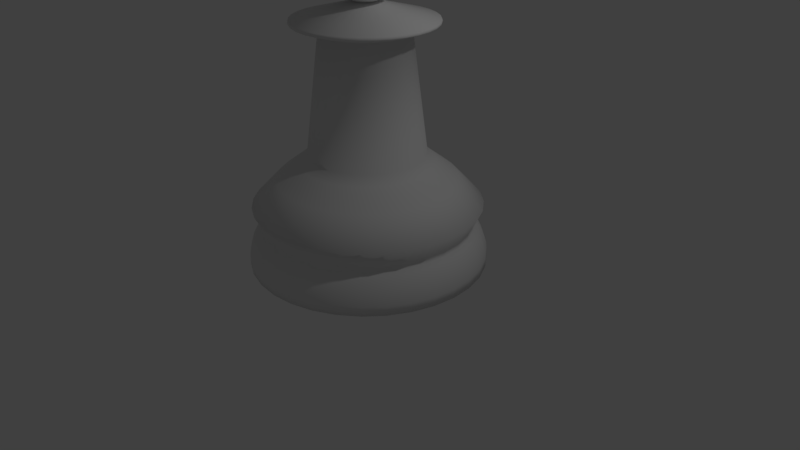 # Source: Chess_Piece_Low_Polygon_Pawn.blend  (saved by Blender 2.79.0; exported with 4.5.12 LTS)
import bpy
from mathutils import Matrix  # noqa: F401  (used for matrix-valued properties, if any)

bpy.ops.wm.read_factory_settings(use_empty=True)
scene = bpy.context.scene
scene.name = 'Scene'

# ---- collections
col_collection_1 = bpy.data.collections.new('Collection 1'); scene.collection.children.link(col_collection_1)

# ---- world
world_world = bpy.data.worlds.new('World'); scene.world = world_world
world_world.color = (0.05088, 0.05088, 0.05088)
world_world.use_sun_shadow = False
world_world.sun_shadow_jitter_overblur = 0.0
world_world.cycles.sampling_method = 'MANUAL'

# ---- cameras
cam_camera = bpy.data.cameras.new('Camera')
cam_camera.clip_end = 100.0
cam_camera.lens = 35.0
cam_camera.sensor_width = 32.0
cam_camera.sensor_height = 18.0
cam_camera.ortho_scale = 7.314
cam_camera.dof.focus_distance = 0.0
cam_camera.dof.aperture_fstop = 128.0

# ---- lights
light_lamp = bpy.data.lights.new('Lamp', 'POINT')
light_lamp.transmission_factor = 0.0
light_lamp.cutoff_distance = 30.0
light_lamp.energy = 100.0
light_lamp.shadow_buffer_clip_start = 1.001
light_lamp.shadow_soft_size = 0.1
light_lamp.shadow_maximum_resolution = 0.006
light_lamp.use_absolute_resolution = True

# ---- meshes
me_cylinder = bpy.data.meshes.new('Cylinder')
me_cylinder.from_pydata([(0.0, 1.5, -1.0), (7.254e-08, 0.7324, 0.4116), (0.2926, 1.471, -1.0), (0.1429, 0.7183, 0.4116), (0.574, 1.386, -1.0), (0.2803, 0.6767, 0.4116), (0.8334, 1.247, -1.0), (0.4069, 0.609, 0.4116), (1.061, 1.061, -1.0), (0.5179, 0.5179, 0.4116), (1.247, 0.8334, -1.0), (0.609, 0.4069, 0.4116), (1.386, 0.574, -1.0), (0.6767, 0.2803, 0.4116), (1.471, 0.2926, -1.0), (0.7183, 0.1429, 0.4116), (1.5, 1.132e-07, -1.0), (0.7324, 2.954e-07, 0.4116), (1.471, -0.2926, -1.0), (0.7183, -0.1429, 0.4116), (1.386, -0.574, -1.0), (0.6767, -0.2803, 0.4116), (1.247, -0.8334, -1.0), (0.609, -0.4069, 0.4116), (1.061, -1.061, -1.0), (0.5179, -0.5179, 0.4116), (0.8334, -1.247, -1.0), (0.4069, -0.609, 0.4116), (0.574, -1.386, -1.0), (0.2803, -0.6767, 0.4116), (0.2926, -1.471, -1.0), (0.1429, -0.7183, 0.4116), (-4.888e-07, -1.5, -1.0), (-1.564e-07, -0.7324, 0.4116), (-0.2926, -1.471, -1.0), (-0.1429, -0.7183, 0.4116), (-0.574, -1.386, -1.0), (-0.2803, -0.6767, 0.4116), (-0.8334, -1.247, -1.0), (-0.4069, -0.609, 0.4116), (-1.061, -1.061, -1.0), (-0.5179, -0.5179, 0.4116), (-1.247, -0.8334, -1.0), (-0.609, -0.4069, 0.4116), (-1.386, -0.574, -1.0), (-0.6767, -0.2803, 0.4116), (-1.471, -0.2926, -1.0), (-0.7183, -0.1429, 0.4116), (-1.5, 1.448e-06, -1.0), (-0.7324, 9.503e-07, 0.4116), (-1.471, 0.2926, -1.0), (-0.7183, 0.1429, 0.4116), (-1.386, 0.574, -1.0), (-0.6767, 0.2803, 0.4116), (-1.247, 0.8334, -1.0), (-0.609, 0.4069, 0.4116), (-1.061, 1.061, -1.0), (-0.5179, 0.5179, 0.4116), (-0.8334, 1.247, -1.0), (-0.4069, 0.609, 0.4116), (-0.574, 1.386, -1.0), (-0.2803, 0.6767, 0.4116), (-0.2926, 1.471, -1.0), (-0.1429, 0.7183, 0.4116), (4.517e-08, 1.12, 0.09924), (0.2185, 1.098, 0.09924), (0.4285, 1.035, 0.09924), (0.6221, 0.9311, 0.09924), (0.7918, 0.7918, 0.09924), (0.9311, 0.6221, 0.09924), (1.035, 0.4285, 0.09924), (1.098, 0.2185, 0.09924), (1.12, 2.122e-07, 0.09924), (1.098, -0.2185, 0.09924), (1.035, -0.4285, 0.09924), (0.9311, -0.6221, 0.09924), (0.7918, -0.7918, 0.09924), (0.6221, -0.9311, 0.09924), (0.4285, -1.035, 0.09924), (0.2185, -1.098, 0.09924), (-3.197e-07, -1.12, 0.09924), (-0.2185, -1.098, 0.09924), (-0.4285, -1.035, 0.09924), (-0.6221, -0.9311, 0.09924), (-0.7918, -0.7918, 0.09924), (-0.9311, -0.6221, 0.09924), (-1.035, -0.4285, 0.09924), (-1.098, -0.2185, 0.09924), (-1.12, 1.209e-06, 0.09924), (-1.098, 0.2185, 0.09924), (-1.035, 0.4285, 0.09924), (-0.9311, 0.6221, 0.09924), (-0.7918, 0.7918, 0.09924), (-0.6221, 0.9311, 0.09924), (-0.4285, 1.035, 0.09924), (-0.2185, 1.098, 0.09924), (7.672e-08, 0.8482, 0.3092), (0.1655, 0.8319, 0.3092), (0.3246, 0.7836, 0.3092), (0.4712, 0.7052, 0.3092), (0.5997, 0.5997, 0.3092), (0.7052, 0.4712, 0.3092), (0.7836, 0.3246, 0.3092), (0.8319, 0.1655, 0.3092), (0.8482, 2.813e-07, 0.3092), (0.8319, -0.1655, 0.3092), (0.7836, -0.3246, 0.3092), (0.7052, -0.4712, 0.3092), (0.5997, -0.5997, 0.3092), (0.4712, -0.7052, 0.3092), (0.3246, -0.7836, 0.3092), (0.1655, -0.8319, 0.3092), (-1.997e-07, -0.8482, 0.3092), (-0.1655, -0.8319, 0.3092), (-0.3246, -0.7836, 0.3092), (-0.4712, -0.7052, 0.3092), (-0.5997, -0.5997, 0.3092), (-0.7052, -0.4712, 0.3092), (-0.7836, -0.3246, 0.3092), (-0.8319, -0.1655, 0.3092), (-0.8482, 1.036e-06, 0.3092), (-0.8319, 0.1655, 0.3092), (-0.7836, 0.3246, 0.3092), (-0.7052, 0.4712, 0.3092), (-0.5997, 0.5997, 0.3092), (-0.4712, 0.7052, 0.3092), (-0.3246, 0.7836, 0.3092), (-0.1655, 0.8319, 0.3092), (1.505e-08, 1.372, -0.557), (0.0, 1.5, -0.8826), (9.313e-09, 1.421, -0.6241), (4.424e-09, 1.463, -0.7096), (1.164e-09, 1.49, -0.8003), (0.2926, 1.471, -0.8826), (0.2678, 1.346, -0.557), (0.2907, 1.462, -0.8003), (0.2853, 1.435, -0.7096), (0.2773, 1.394, -0.6241), (0.574, 1.386, -0.8826), (0.5252, 1.268, -0.557), (0.5703, 1.377, -0.8003), (0.5597, 1.351, -0.7096), (0.5439, 1.313, -0.6241), (0.8334, 1.247, -0.8826), (0.7625, 1.141, -0.557), (0.828, 1.239, -0.8003), (0.8126, 1.216, -0.7096), (0.7896, 1.182, -0.6241), (1.061, 1.061, -0.8826), (0.9705, 0.9705, -0.557), (1.054, 1.054, -0.8003), (1.034, 1.034, -0.7096), (1.005, 1.005, -0.6241), (1.247, 0.8334, -0.8826), (1.141, 0.7625, -0.557), (1.239, 0.828, -0.8003), (1.216, 0.8126, -0.7096), (1.182, 0.7896, -0.6241), (1.386, 0.574, -0.8826), (1.268, 0.5252, -0.557), (1.377, 0.5703, -0.8003), (1.351, 0.5597, -0.7096), (1.313, 0.5439, -0.6241), (1.471, 0.2926, -0.8826), (1.346, 0.2678, -0.557), (1.462, 0.2907, -0.8003), (1.435, 0.2853, -0.7096), (1.394, 0.2773, -0.6241), (1.5, 1.132e-07, -0.8826), (1.372, 1.461e-07, -0.557), (1.49, 1.158e-07, -0.8003), (1.463, 1.229e-07, -0.7096), (1.421, 1.336e-07, -0.6241), (1.471, -0.2926, -0.8826), (1.346, -0.2678, -0.557), (1.462, -0.2907, -0.8003), (1.435, -0.2853, -0.7096), (1.394, -0.2773, -0.6241), (1.386, -0.574, -0.8826), (1.268, -0.5252, -0.557), (1.377, -0.5703, -0.8003), (1.351, -0.5597, -0.7096), (1.313, -0.5439, -0.6241), (1.247, -0.8334, -0.8826), (1.141, -0.7625, -0.557), (1.239, -0.828, -0.8003), (1.216, -0.8126, -0.7096), (1.182, -0.7896, -0.6241), (1.061, -1.061, -0.8826), (0.9705, -0.9705, -0.557), (1.054, -1.054, -0.8003), (1.034, -1.034, -0.7096), (1.005, -1.005, -0.6241), (0.8334, -1.247, -0.8826), (0.7625, -1.141, -0.557), (0.828, -1.239, -0.8003), (0.8126, -1.216, -0.7096), (0.7896, -1.182, -0.6241), (0.574, -1.386, -0.8826), (0.5252, -1.268, -0.557), (0.5703, -1.377, -0.8003), (0.5597, -1.351, -0.7096), (0.5439, -1.313, -0.6241), (0.2926, -1.471, -0.8826), (0.2678, -1.346, -0.557), (0.2907, -1.462, -0.8003), (0.2853, -1.435, -0.7096), (0.2773, -1.394, -0.6241), (-4.888e-07, -1.5, -0.8826), (-4.322e-07, -1.372, -0.557), (-4.845e-07, -1.49, -0.8003), (-4.722e-07, -1.463, -0.7096), (-4.538e-07, -1.421, -0.6241), (-0.2926, -1.471, -0.8826), (-0.2678, -1.346, -0.557), (-0.2907, -1.462, -0.8003), (-0.2853, -1.435, -0.7096), (-0.2773, -1.394, -0.6241), (-0.574, -1.386, -0.8826), (-0.5252, -1.268, -0.557), (-0.5703, -1.377, -0.8003), (-0.5597, -1.351, -0.7096), (-0.5439, -1.313, -0.6241), (-0.8334, -1.247, -0.8826), (-0.7625, -1.141, -0.557), (-0.828, -1.239, -0.8003), (-0.8126, -1.216, -0.7096), (-0.7896, -1.182, -0.6241), (-1.061, -1.061, -0.8826), (-0.9705, -0.9705, -0.557), (-1.054, -1.054, -0.8003), (-1.034, -1.034, -0.7096), (-1.005, -1.005, -0.6241), (-1.247, -0.8334, -0.8826), (-1.141, -0.7625, -0.557), (-1.239, -0.828, -0.8003), (-1.216, -0.8126, -0.7096), (-1.182, -0.7896, -0.6241), (-1.386, -0.574, -0.8826), (-1.268, -0.5252, -0.557), (-1.377, -0.5703, -0.8003), (-1.351, -0.5597, -0.7096), (-1.313, -0.5439, -0.6241), (-1.471, -0.2926, -0.8826), (-1.346, -0.2678, -0.557), (-1.462, -0.2907, -0.8003), (-1.435, -0.2853, -0.7096), (-1.394, -0.2773, -0.6241), (-1.5, 1.448e-06, -0.8826), (-1.372, 1.368e-06, -0.557), (-1.49, 1.442e-06, -0.8003), (-1.463, 1.425e-06, -0.7096), (-1.421, 1.399e-06, -0.6241), (-1.471, 0.2926, -0.8826), (-1.346, 0.2678, -0.557), (-1.462, 0.2907, -0.8003), (-1.435, 0.2853, -0.7096), (-1.394, 0.2773, -0.6241), (-1.386, 0.574, -0.8826), (-1.268, 0.5252, -0.557), (-1.377, 0.5703, -0.8003), (-1.351, 0.5597, -0.7096), (-1.313, 0.5439, -0.6241), (-1.247, 0.8334, -0.8826), (-1.141, 0.7625, -0.557), (-1.239, 0.828, -0.8003), (-1.216, 0.8126, -0.7096), (-1.182, 0.7896, -0.6241), (-1.061, 1.061, -0.8826), (-0.9705, 0.9705, -0.557), (-1.054, 1.054, -0.8003), (-1.034, 1.034, -0.7096), (-1.005, 1.005, -0.6241), (-0.8334, 1.247, -0.8826), (-0.7625, 1.141, -0.557), (-0.828, 1.239, -0.8003), (-0.8126, 1.216, -0.7096), (-0.7896, 1.182, -0.6241), (-0.574, 1.386, -0.8826), (-0.5252, 1.268, -0.557), (-0.5703, 1.377, -0.8003), (-0.5597, 1.351, -0.7096), (-0.5439, 1.313, -0.6241), (-0.2926, 1.471, -0.8826), (-0.2677, 1.346, -0.557), (-0.2907, 1.462, -0.8003), (-0.2853, 1.435, -0.7096), (-0.2773, 1.394, -0.6241), (7.451e-09, 1.438, -0.237), (0.2806, 1.41, -0.237), (0.5503, 1.329, -0.237), (0.799, 1.196, -0.237), (1.017, 1.017, -0.237), (1.196, 0.799, -0.237), (1.329, 0.5503, -0.237), (1.41, 0.2806, -0.237), (1.438, 1.295e-07, -0.237), (1.41, -0.2806, -0.237), (1.329, -0.5503, -0.237), (1.196, -0.799, -0.237), (1.017, -1.017, -0.237), (0.799, -1.196, -0.237), (0.5503, -1.329, -0.237), (0.2806, -1.41, -0.237), (-4.615e-07, -1.438, -0.237), (-0.2806, -1.41, -0.237), (-0.5503, -1.329, -0.237), (-0.799, -1.196, -0.237), (-1.017, -1.017, -0.237), (-1.196, -0.799, -0.237), (-1.329, -0.5503, -0.237), (-1.41, -0.2806, -0.237), (-1.438, 1.409e-06, -0.237), (-1.41, 0.2806, -0.237), (-1.329, 0.5503, -0.237), (-1.196, 0.799, -0.237), (-1.017, 1.017, -0.237), (-0.799, 1.196, -0.237), (-0.5503, 1.329, -0.237), (-0.2806, 1.41, -0.237), (1.997e-08, 1.331, -0.4552), (1.961e-08, 1.334, -0.5152), (2.093e-08, 1.323, -0.4747), (2.078e-08, 1.324, -0.4966), (0.2602, 1.308, -0.5152), (0.2596, 1.305, -0.4552), (0.2582, 1.298, -0.4966), (0.258, 1.297, -0.4747), (0.5104, 1.232, -0.5152), (0.5093, 1.229, -0.4552), (0.5065, 1.223, -0.4966), (0.5061, 1.222, -0.4747), (0.741, 1.109, -0.5152), (0.7393, 1.106, -0.4552), (0.7354, 1.101, -0.4966), (0.7348, 1.1, -0.4747), (0.9431, 0.9431, -0.5152), (0.941, 0.941, -0.4552), (0.936, 0.936, -0.4966), (0.9352, 0.9352, -0.4747), (1.109, 0.741, -0.5152), (1.106, 0.7393, -0.4552), (1.101, 0.7354, -0.4966), (1.1, 0.7348, -0.4747), (1.232, 0.5104, -0.5152), (1.229, 0.5093, -0.4552), (1.223, 0.5065, -0.4966), (1.222, 0.5061, -0.4747), (1.308, 0.2602, -0.5152), (1.305, 0.2596, -0.4552), (1.298, 0.2582, -0.4966), (1.297, 0.258, -0.4747), (1.334, 1.56e-07, -0.5152), (1.331, 1.568e-07, -0.4552), (1.324, 1.586e-07, -0.4966), (1.323, 1.589e-07, -0.4747), (1.308, -0.2602, -0.5152), (1.305, -0.2596, -0.4552), (1.298, -0.2582, -0.4966), (1.297, -0.258, -0.4747), (1.232, -0.5104, -0.5152), (1.229, -0.5093, -0.4552), (1.223, -0.5065, -0.4966), (1.222, -0.5061, -0.4747), (1.109, -0.741, -0.5152), (1.106, -0.7393, -0.4552), (1.101, -0.7354, -0.4966), (1.1, -0.7348, -0.4747), (0.9431, -0.9431, -0.5152), (0.941, -0.941, -0.4552), (0.936, -0.936, -0.4966), (0.9352, -0.9352, -0.4747), (0.741, -1.109, -0.5152), (0.7393, -1.106, -0.4552), (0.7354, -1.101, -0.4966), (0.7348, -1.1, -0.4747), (0.5104, -1.232, -0.5152), (0.5093, -1.229, -0.4552), (0.5065, -1.223, -0.4966), (0.5061, -1.222, -0.4747), (0.2602, -1.308, -0.5152), (0.2596, -1.305, -0.4552), (0.2582, -1.298, -0.4966), (0.258, -1.297, -0.4747), (-4.15e-07, -1.334, -0.5152), (-4.136e-07, -1.331, -0.4552), (-4.105e-07, -1.324, -0.4966), (-4.1e-07, -1.323, -0.4747), (-0.2602, -1.308, -0.5152), (-0.2596, -1.305, -0.4552), (-0.2582, -1.298, -0.4966), (-0.258, -1.297, -0.4747), (-0.5104, -1.232, -0.5152), (-0.5093, -1.229, -0.4552), (-0.5065, -1.223, -0.4966), (-0.5061, -1.222, -0.4747), (-0.741, -1.109, -0.5152), (-0.7393, -1.106, -0.4552), (-0.7354, -1.101, -0.4966), (-0.7348, -1.1, -0.4747), (-0.9431, -0.9431, -0.5152), (-0.941, -0.941, -0.4552), (-0.936, -0.936, -0.4966), (-0.9352, -0.9352, -0.4747), (-1.109, -0.741, -0.5152), (-1.106, -0.7393, -0.4552), (-1.101, -0.7354, -0.4966), (-1.1, -0.7348, -0.4747), (-1.232, -0.5104, -0.5152), (-1.229, -0.5092, -0.4552), (-1.223, -0.5065, -0.4966), (-1.222, -0.5061, -0.4747), (-1.308, -0.2602, -0.5152), (-1.305, -0.2596, -0.4552), (-1.298, -0.2582, -0.4966), (-1.297, -0.258, -0.4747), (-1.334, 1.343e-06, -0.5152), (-1.331, 1.341e-06, -0.4552), (-1.324, 1.337e-06, -0.4966), (-1.323, 1.336e-06, -0.4747), (-1.308, 0.2602, -0.5152), (-1.305, 0.2596, -0.4552), (-1.298, 0.2582, -0.4966), (-1.297, 0.258, -0.4747), (-1.232, 0.5104, -0.5152), (-1.229, 0.5093, -0.4552), (-1.223, 0.5065, -0.4966), (-1.222, 0.5061, -0.4747), (-1.109, 0.741, -0.5152), (-1.106, 0.7393, -0.4552), (-1.101, 0.7354, -0.4966), (-1.1, 0.7348, -0.4747), (-0.9431, 0.9431, -0.5152), (-0.941, 0.941, -0.4552), (-0.9359, 0.936, -0.4966), (-0.9352, 0.9352, -0.4747), (-0.741, 1.109, -0.5152), (-0.7393, 1.106, -0.4552), (-0.7354, 1.101, -0.4966), (-0.7348, 1.1, -0.4747), (-0.5104, 1.232, -0.5152), (-0.5092, 1.229, -0.4552), (-0.5065, 1.223, -0.4966), (-0.5061, 1.222, -0.4747), (-0.2602, 1.308, -0.5152), (-0.2596, 1.305, -0.4552), (-0.2582, 1.298, -0.4966), (-0.258, 1.297, -0.4747), (0.02877, 0.1446, 2.233), (1.496e-07, 0.1475, 2.233), (0.05643, 0.1362, 2.233), (0.08192, 0.1226, 2.233), (0.1043, 0.1043, 2.233), (0.1226, 0.08192, 2.233), (0.1362, 0.05643, 2.233), (0.1446, 0.02877, 2.233), (0.1475, 4.567e-07, 2.233), (0.1446, -0.02877, 2.233), (0.1362, -0.05643, 2.233), (0.1226, -0.08192, 2.233), (0.1043, -0.1043, 2.233), (0.08192, -0.1226, 2.233), (0.05643, -0.1362, 2.233), (0.02877, -0.1446, 2.233), (1.035e-07, -0.1475, 2.233), (-0.02877, -0.1446, 2.233), (-0.05643, -0.1362, 2.233), (-0.08192, -0.1226, 2.233), (-0.1043, -0.1043, 2.233), (-0.1226, -0.08192, 2.233), (-0.1362, -0.05643, 2.233), (-0.1446, -0.02877, 2.233), (-0.1475, 5.886e-07, 2.233), (-0.1446, 0.02877, 2.233), (-0.1362, 0.05643, 2.233), (-0.1226, 0.08192, 2.233), (-0.1043, 0.1043, 2.233), (-0.08192, 0.1226, 2.233), (-0.05643, 0.1362, 2.233), (-0.02877, 0.1446, 2.233), (-0.305, 0.4564, 1.881), (-0.4858, 0.727, 2.03), (-0.3346, 0.8079, 2.03), (-0.2101, 0.5071, 1.881), (-8.044e-08, -0.5489, 1.881), (-2.343e-07, -0.8744, 2.03), (-0.1706, -0.8576, 2.03), (-0.1071, -0.5384, 1.881), (0.305, 0.4564, 1.881), (0.4858, 0.727, 2.03), (0.6183, 0.6183, 2.03), (0.3881, 0.3881, 1.881), (-0.1706, 0.8576, 2.03), (-0.1071, 0.5384, 1.881), (-0.3346, -0.8079, 2.03), (-0.2101, -0.5071, 1.881), (0.727, 0.4858, 2.03), (0.4564, 0.305, 1.881), (3.909e-08, 0.8744, 2.03), (9.118e-08, 0.5489, 1.881), (-0.4858, -0.727, 2.03), (-0.305, -0.4564, 1.881), (0.8079, 0.3346, 2.03), (0.5071, 0.2101, 1.881), (-0.6183, -0.6183, 2.03), (-0.3881, -0.3881, 1.881), (0.8576, 0.1706, 2.03), (0.5384, 0.1071, 1.881), (-0.727, -0.4858, 2.03), (-0.4564, -0.305, 1.881), (0.8744, 2.62e-07, 2.03), (0.5489, 3.385e-07, 1.881), (-0.8079, -0.3346, 2.03), (-0.5071, -0.2101, 1.881), (0.8576, -0.1706, 2.03), (0.5384, -0.1071, 1.881), (-0.8576, -0.1706, 2.03), (-0.5384, -0.1071, 1.881), (0.8079, -0.3346, 2.03), (0.5071, -0.2101, 1.881), (-0.8744, 1.044e-06, 2.03), (-0.5489, 8.294e-07, 1.881), (0.727, -0.4858, 2.03), (0.4564, -0.305, 1.881), (-0.8576, 0.1706, 2.03), (-0.5384, 0.1071, 1.881), (0.6183, -0.6183, 2.03), (0.3881, -0.3881, 1.881), (-0.8079, 0.3346, 2.03), (-0.5071, 0.2101, 1.881), (0.4858, -0.727, 2.03), (0.305, -0.4564, 1.881), (-0.727, 0.4858, 2.03), (-0.4564, 0.305, 1.881), (0.3346, -0.8079, 2.03), (0.2101, -0.5071, 1.881), (0.1706, 0.8576, 2.03), (0.1071, 0.5384, 1.881), (-0.6183, 0.6183, 2.03), (-0.3881, 0.3881, 1.881), (0.1706, -0.8576, 2.03), (0.1071, -0.5384, 1.881), (0.3346, 0.8079, 2.03), (0.2101, 0.5071, 1.881), (-0.4887, 0.7314, 2.013), (-0.4797, 0.7179, 1.982), (-0.489, 0.7318, 2.0), (-0.4857, 0.7269, 1.989), (-0.3304, 0.7977, 1.982), (-0.3366, 0.8127, 2.013), (-0.3345, 0.8077, 1.989), (-0.3368, 0.8132, 2.0), (-2.355e-07, -0.8796, 2.013), (-2.263e-07, -0.8634, 1.982), (-2.35e-07, -0.8802, 2.0), (-2.316e-07, -0.8742, 1.989), (-0.1684, -0.8468, 1.982), (-0.1716, -0.8627, 2.013), (-0.1706, -0.8574, 1.989), (-0.1717, -0.8633, 2.0), (0.4887, 0.7314, 2.013), (0.4797, 0.7179, 1.982), (0.489, 0.7318, 2.0), (0.4857, 0.7269, 1.989), (0.6105, 0.6105, 1.982), (0.622, 0.622, 2.013), (0.6182, 0.6182, 1.989), (0.6224, 0.6224, 2.0), (-0.1684, 0.8468, 1.982), (-0.1716, 0.8627, 2.013), (-0.1706, 0.8574, 1.989), (-0.1717, 0.8633, 2.0), (-0.3304, -0.7977, 1.982), (-0.3366, -0.8127, 2.013), (-0.3346, -0.8077, 1.989), (-0.3368, -0.8132, 2.0), (0.7179, 0.4797, 1.982), (0.7314, 0.4887, 2.013), (0.7269, 0.4857, 1.989), (0.7318, 0.489, 2.0), (4.365e-08, 0.8634, 1.982), (3.95e-08, 0.8796, 2.013), (4.179e-08, 0.8742, 1.989), (4.028e-08, 0.8802, 2.0), (-0.4797, -0.7179, 1.982), (-0.4887, -0.7314, 2.013), (-0.4857, -0.7269, 1.989), (-0.489, -0.7318, 2.0), (0.7977, 0.3304, 1.982), (0.8127, 0.3366, 2.013), (0.8077, 0.3346, 1.989), (0.8132, 0.3368, 2.0), (-0.6105, -0.6105, 1.982), (-0.622, -0.622, 2.013), (-0.6182, -0.6182, 1.989), (-0.6224, -0.6224, 2.0), (0.8468, 0.1684, 1.982), (0.8627, 0.1716, 2.013), (0.8574, 0.1706, 1.989), (0.8633, 0.1717, 2.0), (-0.7179, -0.4797, 1.982), (-0.7314, -0.4887, 2.013), (-0.7269, -0.4857, 1.989), (-0.7318, -0.489, 2.0), (0.8634, 2.646e-07, 1.982), (0.8796, 2.608e-07, 2.013), (0.8742, 2.621e-07, 1.989), (0.8802, 2.607e-07, 2.0), (-0.7977, -0.3304, 1.982), (-0.8127, -0.3366, 2.013), (-0.8077, -0.3346, 1.989), (-0.8132, -0.3368, 2.0), (0.8468, -0.1684, 1.982), (0.8627, -0.1716, 2.013), (0.8574, -0.1706, 1.989), (0.8633, -0.1717, 2.0), (-0.8468, -0.1684, 1.982), (-0.8627, -0.1716, 2.013), (-0.8574, -0.1706, 1.989), (-0.8633, -0.1717, 2.0), (0.7977, -0.3304, 1.982), (0.8127, -0.3366, 2.013), (0.8077, -0.3346, 1.989), (0.8132, -0.3368, 2.0), (-0.8634, 1.037e-06, 1.982), (-0.8796, 1.047e-06, 2.013), (-0.8742, 1.044e-06, 1.989), (-0.8802, 1.048e-06, 2.0), (0.7179, -0.4797, 1.982), (0.7314, -0.4887, 2.013), (0.7269, -0.4857, 1.989), (0.7318, -0.489, 2.0), (-0.8468, 0.1684, 1.982), (-0.8627, 0.1716, 2.013), (-0.8574, 0.1706, 1.989), (-0.8633, 0.1717, 2.0), (0.6105, -0.6105, 1.982), (0.622, -0.622, 2.013), (0.6182, -0.6182, 1.989), (0.6224, -0.6224, 2.0), (-0.7977, 0.3304, 1.982), (-0.8127, 0.3366, 2.013), (-0.8077, 0.3346, 1.989), (-0.8132, 0.3368, 2.0), (0.4797, -0.7179, 1.982), (0.4887, -0.7314, 2.013), (0.4857, -0.7269, 1.989), (0.489, -0.7318, 2.0), (-0.7179, 0.4797, 1.982), (-0.7314, 0.4887, 2.013), (-0.7269, 0.4857, 1.989), (-0.7318, 0.489, 2.0), (0.3304, -0.7977, 1.982), (0.3366, -0.8127, 2.013), (0.3346, -0.8077, 1.989), (0.3368, -0.8132, 2.0), (0.1684, 0.8468, 1.982), (0.1716, 0.8627, 2.013), (0.1706, 0.8574, 1.989), (0.1717, 0.8633, 2.0), (-0.6105, 0.6105, 1.982), (-0.622, 0.622, 2.013), (-0.6182, 0.6182, 1.989), (-0.6224, 0.6224, 2.0), (0.1684, -0.8468, 1.982), (0.1716, -0.8627, 2.013), (0.1706, -0.8574, 1.989), (0.1717, -0.8633, 2.0), (0.3304, 0.7977, 1.982), (0.3366, 0.8127, 2.013), (0.3346, 0.8077, 1.989), (0.3368, 0.8132, 2.0), (2.649e-08, -3.03e-07, 2.239), (0.02877, 0.1446, 3.736), (0.05643, 0.2837, 3.693), (0.08192, 0.4118, 3.623), (0.1043, 0.5242, 3.529), (0.1226, 0.6164, 3.414), (0.1362, 0.6849, 3.284), (0.1446, 0.7271, 3.142), (0.1475, 0.7413, 2.994), (0.1446, 0.7271, 2.847), (0.1362, 0.6849, 2.705), (0.1226, 0.6164, 2.575), (0.1043, 0.5242, 2.46), (0.08192, 0.4118, 2.366), (0.05643, 0.2837, 2.296), (0.02877, 0.1446, 2.233), (0.05643, 0.1362, 3.736), (0.1107, 0.2672, 3.693), (0.1607, 0.388, 3.623), (0.2045, 0.4938, 3.529), (0.2405, 0.5806, 3.414), (0.2672, 0.6451, 3.284), (0.2837, 0.6849, 3.142), (0.2892, 0.6983, 2.994), (0.2837, 0.6849, 2.847), (0.2672, 0.6451, 2.705), (0.2405, 0.5806, 2.575), (0.2045, 0.4938, 2.46), (0.1607, 0.388, 2.366), (0.1107, 0.2672, 2.296), (0.05643, 0.1362, 2.233), (0.08192, 0.1226, 3.736), (0.1607, 0.2405, 3.693), (0.2333, 0.3491, 3.623), (0.2969, 0.4444, 3.529), (0.3491, 0.5225, 3.414), (0.388, 0.5806, 3.284), (0.4118, 0.6164, 3.142), (0.4199, 0.6285, 2.994), (0.4118, 0.6164, 2.847), (0.388, 0.5806, 2.705), (0.3491, 0.5225, 2.575), (0.2969, 0.4444, 2.46), (0.2333, 0.3491, 2.366), (0.1607, 0.2405, 2.296), (0.08192, 0.1226, 2.233), (0.1043, 0.1043, 3.736), (0.2045, 0.2045, 3.693), (0.2969, 0.2969, 3.623), (0.3779, 0.3779, 3.529), (0.4444, 0.4444, 3.414), (0.4938, 0.4938, 3.284), (0.5242, 0.5242, 3.142), (0.5345, 0.5345, 2.994), (0.5242, 0.5242, 2.847), (0.4938, 0.4938, 2.705), (0.4444, 0.4444, 2.575), (0.3779, 0.3779, 2.46), (0.2969, 0.2969, 2.366), (0.2045, 0.2045, 2.296), (0.1043, 0.1043, 2.233), (0.1226, 0.08192, 3.736), (0.2405, 0.1607, 3.693), (0.3491, 0.2333, 3.623), (0.4444, 0.2969, 3.529), (0.5225, 0.3491, 3.414), (0.5806, 0.388, 3.284), (0.6164, 0.4118, 3.142), (0.6285, 0.4199, 2.994), (0.6164, 0.4118, 2.847), (0.5806, 0.388, 2.705), (0.5225, 0.3491, 2.575), (0.4444, 0.2969, 2.46), (0.3491, 0.2333, 2.366), (0.2405, 0.1607, 2.296), (0.1226, 0.08192, 2.233), (0.1362, 0.05643, 3.736), (0.2672, 0.1107, 3.693), (0.388, 0.1607, 3.623), (0.4938, 0.2045, 3.529), (0.5806, 0.2405, 3.414), (0.6451, 0.2672, 3.284), (0.6849, 0.2837, 3.142), (0.6983, 0.2892, 2.994), (0.6849, 0.2837, 2.847), (0.6451, 0.2672, 2.705), (0.5806, 0.2405, 2.575), (0.4938, 0.2045, 2.46), (0.388, 0.1607, 2.366), (0.2672, 0.1107, 2.296), (0.1362, 0.05643, 2.233), (0.1446, 0.02877, 3.736), (0.2837, 0.05643, 3.693), (0.4118, 0.08192, 3.623), (0.5242, 0.1043, 3.529), (0.6164, 0.1226, 3.414), (0.6849, 0.1362, 3.284), (0.7271, 0.1446, 3.142), (0.7413, 0.1475, 2.994), (0.7271, 0.1446, 2.847), (0.6849, 0.1362, 2.705), (0.6164, 0.1226, 2.575), (0.5242, 0.1043, 2.46), (0.4118, 0.08192, 2.366), (0.2837, 0.05643, 2.296), (0.1446, 0.02877, 2.233), (0.1475, -3.036e-07, 3.736), (0.2892, -2.979e-07, 3.693), (0.4199, -2.923e-07, 3.623), (0.5345, -2.979e-07, 3.529), (0.6285, -3.092e-07, 3.414), (0.6983, -2.641e-07, 3.284), (0.7413, -3.542e-07, 3.142), (0.7558, -3.43e-07, 2.994), (0.7413, -3.542e-07, 2.847), (0.6983, -2.304e-07, 2.705), (0.6285, -3.092e-07, 2.575), (0.5345, -2.979e-07, 2.46), (0.4199, -3.148e-07, 2.366), (0.2892, -2.867e-07, 2.296), (0.1475, -2.895e-07, 2.233), (0.1446, -0.02877, 3.736), (0.2837, -0.05643, 3.693), (0.4118, -0.08192, 3.623), (0.5242, -0.1043, 3.529), (0.6164, -0.1226, 3.414), (0.6849, -0.1362, 3.284), (0.7271, -0.1446, 3.142), (0.7413, -0.1475, 2.994), (0.7271, -0.1446, 2.847), (0.6849, -0.1362, 2.705), (0.6164, -0.1226, 2.575), (0.5242, -0.1043, 2.46), (0.4118, -0.08192, 2.366), (0.2837, -0.05643, 2.296), (0.1446, -0.02877, 2.233), (0.1362, -0.05643, 3.736), (0.2672, -0.1107, 3.693), (0.388, -0.1607, 3.623), (0.4938, -0.2045, 3.529), (0.5806, -0.2405, 3.414), (0.6451, -0.2672, 3.284), (0.6849, -0.2837, 3.142), (0.6983, -0.2892, 2.994), (0.6849, -0.2837, 2.847), (0.6451, -0.2672, 2.705), (0.5806, -0.2405, 2.575), (0.4938, -0.2045, 2.46), (0.388, -0.1607, 2.366), (0.2672, -0.1107, 2.296), (0.1362, -0.05643, 2.233), (0.1226, -0.08192, 3.736), (0.2405, -0.1607, 3.693), (0.3491, -0.2333, 3.623), (0.4444, -0.2969, 3.529), (0.5225, -0.3491, 3.414), (0.5806, -0.388, 3.284), (0.6164, -0.4118, 3.142), (0.6285, -0.4199, 2.994), (0.6164, -0.4118, 2.847), (0.5806, -0.388, 2.705), (0.5225, -0.3491, 2.575), (0.4444, -0.2969, 2.46), (0.3491, -0.2333, 2.366), (0.2405, -0.1607, 2.296), (0.1226, -0.08192, 2.233), (0.1043, -0.1043, 3.736), (0.2045, -0.2045, 3.693), (0.2969, -0.2969, 3.623), (0.3779, -0.3779, 3.529), (0.4444, -0.4444, 3.414), (0.4938, -0.4938, 3.284), (0.5242, -0.5242, 3.142), (0.5345, -0.5345, 2.994), (0.5242, -0.5242, 2.847), (0.4938, -0.4938, 2.705), (0.4444, -0.4444, 2.575), (0.3779, -0.3779, 2.46), (0.2969, -0.2969, 2.366), (0.2045, -0.2045, 2.296), (0.1043, -0.1043, 2.233), (0.08192, -0.1226, 3.736), (0.1607, -0.2405, 3.693), (0.2333, -0.3491, 3.623), (0.2969, -0.4444, 3.529), (0.3491, -0.5225, 3.414), (0.388, -0.5806, 3.284), (0.4118, -0.6164, 3.142), (0.4199, -0.6285, 2.994), (0.4118, -0.6164, 2.847), (0.388, -0.5806, 2.705), (0.3491, -0.5225, 2.575), (0.2969, -0.4444, 2.46), (0.2333, -0.3491, 2.366), (0.1607, -0.2405, 2.296), (0.08192, -0.1226, 2.233), (0.05643, -0.1362, 3.736), (0.1107, -0.2672, 3.693), (0.1607, -0.388, 3.623), (0.2045, -0.4938, 3.529), (0.2405, -0.5806, 3.414), (0.2672, -0.6451, 3.284), (0.2837, -0.6849, 3.142), (0.2892, -0.6983, 2.994), (0.2837, -0.6849, 2.847), (0.2672, -0.6451, 2.705), (0.2405, -0.5806, 2.575), (0.2045, -0.4938, 2.46), (0.1607, -0.388, 2.366), (0.1107, -0.2672, 2.296), (0.05643, -0.1362, 2.233), (0.02877, -0.1446, 3.736), (0.05643, -0.2837, 3.693), (0.08192, -0.4119, 3.623), (0.1043, -0.5242, 3.529), (0.1226, -0.6164, 3.414), (0.1362, -0.6849, 3.284), (0.1446, -0.7271, 3.142), (0.1475, -0.7413, 2.994), (0.1446, -0.7271, 2.847), (0.1362, -0.6849, 2.705), (0.1226, -0.6164, 2.575), (0.1043, -0.5242, 2.46), (0.08192, -0.4118, 2.366), (0.05643, -0.2837, 2.296), (0.02877, -0.1446, 2.233), (2.104e-08, -0.1475, 3.736), (5.764e-08, -0.2892, 3.693), (4.638e-08, -0.4199, 3.623), (6.958e-09, -0.5345, 3.529), (-3.809e-08, -0.6285, 3.414), (7.453e-08, -0.6983, 3.284), (-3.809e-08, -0.7413, 3.142), (-4.936e-08, -0.7558, 2.994), (-3.809e-08, -0.7413, 2.847), (7.453e-08, -0.6983, 2.705), (-3.809e-08, -0.6285, 2.575), (6.958e-09, -0.5345, 2.46), (1.822e-08, -0.4199, 2.366), (2.948e-08, -0.2892, 2.296), (2.948e-08, -0.1475, 2.233), (-0.02877, -0.1446, 3.736), (-0.05643, -0.2837, 3.693), (-0.08192, -0.4119, 3.623), (-0.1043, -0.5242, 3.529), (-0.1226, -0.6164, 3.414), (-0.1362, -0.6849, 3.284), (-0.1446, -0.7271, 3.142), (-0.1475, -0.7413, 2.994), (-0.1446, -0.7271, 2.847), (-0.1362, -0.6849, 2.705), (-0.1226, -0.6164, 2.575), (-0.1043, -0.5242, 2.46), (-0.08192, -0.4118, 2.366), (-0.05643, -0.2837, 2.296), (-0.02877, -0.1446, 2.233), (-6.776e-08, -5.305e-07, 3.75), (-0.05643, -0.1362, 3.736), (-0.1107, -0.2672, 3.693), (-0.1607, -0.388, 3.623), (-0.2045, -0.4938, 3.529), (-0.2405, -0.5806, 3.414), (-0.2672, -0.6451, 3.284), (-0.2837, -0.6849, 3.142), (-0.2892, -0.6983, 2.994), (-0.2837, -0.6849, 2.847), (-0.2672, -0.6451, 2.705), (-0.2405, -0.5806, 2.575), (-0.2045, -0.4938, 2.46), (-0.1607, -0.388, 2.366), (-0.1107, -0.2672, 2.296), (-0.05643, -0.1362, 2.233), (-0.08192, -0.1226, 3.736), (-0.1607, -0.2405, 3.693), (-0.2333, -0.3491, 3.623), (-0.2969, -0.4444, 3.529), (-0.3491, -0.5225, 3.414), (-0.388, -0.5806, 3.284), (-0.4118, -0.6164, 3.142), (-0.4199, -0.6285, 2.994), (-0.4118, -0.6164, 2.847), (-0.388, -0.5806, 2.705), (-0.3491, -0.5225, 2.575), (-0.2969, -0.4444, 2.46), (-0.2333, -0.3491, 2.366), (-0.1607, -0.2405, 2.296), (-0.08192, -0.1226, 2.233), (-0.1043, -0.1043, 3.736), (-0.2045, -0.2045, 3.693), (-0.2969, -0.2969, 3.623), (-0.3779, -0.3779, 3.529), (-0.4444, -0.4444, 3.414), (-0.4938, -0.4938, 3.284), (-0.5242, -0.5242, 3.142), (-0.5345, -0.5345, 2.994), (-0.5242, -0.5242, 2.847), (-0.4938, -0.4938, 2.705), (-0.4444, -0.4444, 2.575), (-0.3779, -0.3779, 2.46), (-0.2969, -0.2969, 2.366), (-0.2045, -0.2045, 2.296), (-0.1043, -0.1043, 2.233), (-0.1226, -0.08192, 3.736), (-0.2405, -0.1607, 3.693), (-0.3491, -0.2333, 3.623), (-0.4444, -0.2969, 3.529), (-0.5225, -0.3491, 3.414), (-0.5806, -0.388, 3.284), (-0.6164, -0.4118, 3.142), (-0.6285, -0.4199, 2.994), (-0.6164, -0.4118, 2.847), (-0.5806, -0.388, 2.705), (-0.5225, -0.3491, 2.575), (-0.4444, -0.2969, 2.46), (-0.3491, -0.2333, 2.366), (-0.2405, -0.1607, 2.296), (-0.1226, -0.08192, 2.233), (-0.1362, -0.05643, 3.736), (-0.2672, -0.1107, 3.693), (-0.388, -0.1607, 3.623), (-0.4938, -0.2045, 3.529), (-0.5806, -0.2405, 3.414), (-0.6451, -0.2672, 3.284), (-0.6849, -0.2837, 3.142), (-0.6983, -0.2892, 2.994), (-0.6849, -0.2837, 2.847), (-0.6451, -0.2672, 2.705), (-0.5806, -0.2405, 2.575), (-0.4938, -0.2045, 2.46), (-0.388, -0.1607, 2.366), (-0.2672, -0.1107, 2.296), (-0.1362, -0.05643, 2.233), (-0.1446, -0.02877, 3.736), (-0.2837, -0.05643, 3.693), (-0.4118, -0.08192, 3.623), (-0.5242, -0.1043, 3.529), (-0.6164, -0.1226, 3.414), (-0.6849, -0.1362, 3.284), (-0.7271, -0.1446, 3.142), (-0.7413, -0.1475, 2.994), (-0.7271, -0.1446, 2.847), (-0.6849, -0.1362, 2.705), (-0.6164, -0.1226, 2.575), (-0.5242, -0.1043, 2.46), (-0.4118, -0.08192, 2.366), (-0.2837, -0.05643, 2.296), (-0.1446, -0.02877, 2.233), (-0.1475, -2.923e-07, 3.736), (-0.2892, -2.698e-07, 3.693), (-0.4199, -2.698e-07, 3.623), (-0.5345, -1.966e-07, 3.529), (-0.6285, -1.628e-07, 3.414), (-0.6983, -2.979e-07, 3.284), (-0.7413, -1.29e-07, 3.142), (-0.7558, -1.628e-07, 2.994), (-0.7413, -1.29e-07, 2.847), (-0.6983, -2.979e-07, 2.705), (-0.6285, -1.628e-07, 2.575), (-0.5345, -1.966e-07, 2.46), (-0.4199, -2.529e-07, 2.366), (-0.2892, -2.472e-07, 2.296), (-0.1475, -2.951e-07, 2.233), (-0.1446, 0.02877, 3.736), (-0.2837, 0.05643, 3.693), (-0.4118, 0.08192, 3.623), (-0.5242, 0.1043, 3.529), (-0.6164, 0.1226, 3.414), (-0.6849, 0.1362, 3.284), (-0.7271, 0.1446, 3.142), (-0.7413, 0.1475, 2.994), (-0.7271, 0.1446, 2.847), (-0.6849, 0.1362, 2.705), (-0.6164, 0.1226, 2.575), (-0.5242, 0.1043, 2.46), (-0.4118, 0.08192, 2.366), (-0.2837, 0.05643, 2.296), (-0.1446, 0.02877, 2.233), (-0.1362, 0.05643, 3.736), (-0.2672, 0.1107, 3.693), (-0.388, 0.1607, 3.623), (-0.4938, 0.2045, 3.529), (-0.5806, 0.2405, 3.414), (-0.6451, 0.2672, 3.284), (-0.6849, 0.2837, 3.142), (-0.6983, 0.2892, 2.994), (-0.6849, 0.2837, 2.847), (-0.6451, 0.2672, 2.705), (-0.5806, 0.2405, 2.575), (-0.4938, 0.2045, 2.46), (-0.388, 0.1607, 2.366), (-0.2672, 0.1107, 2.296), (-0.1362, 0.05643, 2.233), (-0.1226, 0.08192, 3.736), (-0.2405, 0.1607, 3.693), (-0.3491, 0.2333, 3.623), (-0.4444, 0.2969, 3.529), (-0.5225, 0.3491, 3.414), (-0.5806, 0.388, 3.284), (-0.6164, 0.4118, 3.142), (-0.6285, 0.4199, 2.994), (-0.6164, 0.4118, 2.847), (-0.5806, 0.388, 2.705), (-0.5225, 0.3491, 2.575), (-0.4444, 0.2969, 2.46), (-0.3491, 0.2333, 2.366), (-0.2405, 0.1607, 2.296), (-0.1226, 0.08192, 2.233), (-0.1043, 0.1043, 3.736), (-0.2045, 0.2045, 3.693), (-0.2969, 0.2969, 3.623), (-0.3779, 0.3779, 3.529), (-0.4444, 0.4444, 3.414), (-0.4938, 0.4938, 3.284), (-0.5242, 0.5242, 3.142), (-0.5345, 0.5345, 2.994), (-0.5242, 0.5242, 2.847), (-0.4938, 0.4938, 2.705), (-0.4444, 0.4444, 2.575), (-0.3779, 0.3779, 2.46), (-0.2969, 0.2969, 2.366), (-0.2045, 0.2045, 2.296), (-0.1043, 0.1043, 2.233), (-0.08192, 0.1226, 3.736), (-0.1607, 0.2405, 3.693), (-0.2333, 0.3491, 3.623), (-0.2969, 0.4444, 3.529), (-0.3491, 0.5225, 3.414), (-0.388, 0.5806, 3.284), (-0.4118, 0.6164, 3.142), (-0.4199, 0.6285, 2.994), (-0.4118, 0.6164, 2.847), (-0.388, 0.5806, 2.705), (-0.3491, 0.5225, 2.575), (-0.2969, 0.4444, 2.46), (-0.2333, 0.3491, 2.366), (-0.1607, 0.2405, 2.296), (-0.08192, 0.1226, 2.233), (-0.05643, 0.1362, 3.736), (-0.1107, 0.2672, 3.693), (-0.1607, 0.388, 3.623), (-0.2045, 0.4938, 3.529), (-0.2405, 0.5806, 3.414), (-0.2672, 0.6451, 3.284), (-0.2837, 0.6849, 3.142), (-0.2892, 0.6983, 2.994), (-0.2837, 0.6849, 2.847), (-0.2672, 0.6451, 2.705), (-0.2405, 0.5806, 2.575), (-0.2045, 0.4938, 2.46), (-0.1607, 0.388, 2.366), (-0.1107, 0.2672, 2.296), (-0.05643, 0.1362, 2.233), (-0.02877, 0.1446, 3.736), (-0.05643, 0.2837, 3.693), (-0.08192, 0.4118, 3.623), (-0.1043, 0.5242, 3.529), (-0.1226, 0.6164, 3.414), (-0.1362, 0.6849, 3.284), (-0.1446, 0.7271, 3.142), (-0.1475, 0.7413, 2.994), (-0.1446, 0.7271, 2.847), (-0.1362, 0.6849, 2.705), (-0.1226, 0.6164, 2.575), (-0.1043, 0.5242, 2.46), (-0.08192, 0.4118, 2.366), (-0.05643, 0.2837, 2.296), (-0.02877, 0.1446, 2.233), (5.482e-08, 0.1475, 3.736), (8.58e-08, 0.2892, 3.693), (1.083e-07, 0.4199, 3.623), (1.421e-07, 0.5345, 3.529), (2.322e-07, 0.6285, 3.414), (7.453e-08, 0.6983, 3.284), (2.21e-07, 0.7413, 3.142), (2.322e-07, 0.7558, 2.994), (2.21e-07, 0.7413, 2.847), (7.453e-08, 0.6983, 2.705), (2.322e-07, 0.6285, 2.575), (1.421e-07, 0.5345, 2.46), (1.196e-07, 0.4199, 2.366), (8.58e-08, 0.2892, 2.296), (3.793e-08, 0.1475, 2.233), (0.03156, 0.1586, 2.242), (0.0619, 0.1494, 2.242), (0.08986, 0.1345, 2.242), (0.1144, 0.1144, 2.242), (0.1345, 0.08986, 2.242), (0.1494, 0.0619, 2.242), (0.1586, 0.03156, 2.242), (0.1618, -2.893e-07, 2.242), (0.1586, -0.03156, 2.242), (0.1494, -0.0619, 2.242), (0.1345, -0.08986, 2.242), (0.1144, -0.1144, 2.242), (0.08986, -0.1345, 2.242), (0.0619, -0.1494, 2.242), (0.03156, -0.1586, 2.242), (3.097e-08, -0.1618, 2.242), (-0.03156, -0.1586, 2.242), (-0.0619, -0.1494, 2.242), (-0.08986, -0.1345, 2.242), (-0.1144, -0.1144, 2.242), (-0.1345, -0.08986, 2.242), (-0.1494, -0.0619, 2.242), (-0.1586, -0.03156, 2.242), (-0.1618, -2.882e-07, 2.242), (-0.1586, 0.03156, 2.242), (-0.1494, 0.0619, 2.242), (-0.1345, 0.08986, 2.242), (-0.1144, 0.1144, 2.242), (-0.08986, 0.1345, 2.242), (-0.0619, 0.1494, 2.242), (-0.03156, 0.1586, 2.242), (4.595e-08, 0.1618, 2.242), (-0.09117, 0.1364, 2.223), (9.531e-08, -0.1641, 2.223), (0.09117, 0.1364, 2.223), (-0.0628, 0.1516, 2.223), (-0.03201, -0.1609, 2.223), (0.116, 0.116, 2.223), (-0.03201, 0.1609, 2.223), (-0.0628, -0.1516, 2.223), (0.1364, 0.09117, 2.223), (1.466e-07, 0.1641, 2.223), (-0.09117, -0.1364, 2.223), (0.1516, 0.0628, 2.223), (-0.116, -0.116, 2.223), (0.1609, 0.03201, 2.223), (-0.1364, -0.09117, 2.223), (0.1641, 4.513e-07, 2.223), (-0.1516, -0.0628, 2.223), (0.1609, -0.03201, 2.223), (-0.1609, -0.03201, 2.223), (0.1516, -0.0628, 2.223), (-0.1641, 5.981e-07, 2.223), (0.1364, -0.09117, 2.223), (-0.1609, 0.03201, 2.223), (0.116, -0.116, 2.223), (-0.1516, 0.0628, 2.223), (0.09117, -0.1364, 2.223), (-0.1364, 0.09117, 2.223), (0.0628, -0.1516, 2.223), (0.03201, 0.1609, 2.223), (-0.116, 0.116, 2.223), (0.03201, -0.1609, 2.223), (0.0628, 0.1516, 2.223)], [], [(1189, 1186, 477, 478), (0, 2, 4, 6, 8, 10, 12, 14, 16, 18, 20, 22, 24, 26, 28, 30, 32, 34, 36, 38, 40, 42, 44, 46, 48, 50, 52, 54, 56, 58, 60, 62), (284, 444, 321, 128), (2, 133, 138, 4), (279, 440, 444, 284), (60, 278, 283, 62), (274, 436, 440, 279), (58, 273, 278, 60), (269, 432, 436, 274), (56, 268, 273, 58), (264, 428, 432, 269), (54, 263, 268, 56), (259, 424, 428, 264), (52, 258, 263, 54), (254, 420, 424, 259), (50, 253, 258, 52), (249, 416, 420, 254), (48, 248, 253, 50), (244, 412, 416, 249), (46, 243, 248, 48), (239, 408, 412, 244), (44, 238, 243, 46), (234, 404, 408, 239), (42, 233, 238, 44), (229, 400, 404, 234), (40, 228, 233, 42), (224, 396, 400, 229), (38, 223, 228, 40), (219, 392, 396, 224), (36, 218, 223, 38), (214, 388, 392, 219), (34, 213, 218, 36), (209, 384, 388, 214), (32, 208, 213, 34), (204, 380, 384, 209), (30, 203, 208, 32), (199, 376, 380, 204), (28, 198, 203, 30), (194, 372, 376, 199), (26, 193, 198, 28), (189, 368, 372, 194), (24, 188, 193, 26), (184, 364, 368, 189), (22, 183, 188, 24), (179, 360, 364, 184), (20, 178, 183, 22), (174, 356, 360, 179), (18, 173, 178, 20), (169, 352, 356, 174), (16, 168, 173, 18), (164, 348, 352, 169), (14, 163, 168, 16), (159, 344, 348, 164), (12, 158, 163, 14), (154, 340, 344, 159), (10, 153, 158, 12), (149, 336, 340, 154), (8, 148, 153, 10), (144, 332, 336, 149), (6, 143, 148, 8), (139, 328, 332, 144), (4, 138, 143, 6), (134, 324, 328, 139), (62, 283, 129, 0), (128, 321, 324, 134), (95, 127, 96, 64), (94, 126, 127, 95), (93, 125, 126, 94), (92, 124, 125, 93), (91, 123, 124, 92), (90, 122, 123, 91), (89, 121, 122, 90), (88, 120, 121, 89), (87, 119, 120, 88), (86, 118, 119, 87), (85, 117, 118, 86), (84, 116, 117, 85), (83, 115, 116, 84), (82, 114, 115, 83), (81, 113, 114, 82), (80, 112, 113, 81), (79, 111, 112, 80), (78, 110, 111, 79), (77, 109, 110, 78), (76, 108, 109, 77), (75, 107, 108, 76), (74, 106, 107, 75), (73, 105, 106, 74), (72, 104, 105, 73), (71, 103, 104, 72), (70, 102, 103, 71), (69, 101, 102, 70), (68, 100, 101, 69), (67, 99, 100, 68), (66, 98, 99, 67), (65, 97, 98, 66), (64, 96, 97, 65), (284, 128, 130, 287), (287, 130, 131, 286), (286, 131, 132, 285), (285, 132, 129, 283), (279, 284, 287, 282), (282, 287, 286, 281), (281, 286, 285, 280), (280, 285, 283, 278), (274, 279, 282, 277), (277, 282, 281, 276), (276, 281, 280, 275), (275, 280, 278, 273), (269, 274, 277, 272), (272, 277, 276, 271), (271, 276, 275, 270), (270, 275, 273, 268), (264, 269, 272, 267), (267, 272, 271, 266), (266, 271, 270, 265), (265, 270, 268, 263), (259, 264, 267, 262), (262, 267, 266, 261), (261, 266, 265, 260), (260, 265, 263, 258), (254, 259, 262, 257), (257, 262, 261, 256), (256, 261, 260, 255), (255, 260, 258, 253), (249, 254, 257, 252), (252, 257, 256, 251), (251, 256, 255, 250), (250, 255, 253, 248), (244, 249, 252, 247), (247, 252, 251, 246), (246, 251, 250, 245), (245, 250, 248, 243), (239, 244, 247, 242), (242, 247, 246, 241), (241, 246, 245, 240), (240, 245, 243, 238), (234, 239, 242, 237), (237, 242, 241, 236), (236, 241, 240, 235), (235, 240, 238, 233), (229, 234, 237, 232), (232, 237, 236, 231), (231, 236, 235, 230), (230, 235, 233, 228), (224, 229, 232, 227), (227, 232, 231, 226), (226, 231, 230, 225), (225, 230, 228, 223), (219, 224, 227, 222), (222, 227, 226, 221), (221, 226, 225, 220), (220, 225, 223, 218), (214, 219, 222, 217), (217, 222, 221, 216), (216, 221, 220, 215), (215, 220, 218, 213), (209, 214, 217, 212), (212, 217, 216, 211), (211, 216, 215, 210), (210, 215, 213, 208), (204, 209, 212, 207), (207, 212, 211, 206), (206, 211, 210, 205), (205, 210, 208, 203), (199, 204, 207, 202), (202, 207, 206, 201), (201, 206, 205, 200), (200, 205, 203, 198), (194, 199, 202, 197), (197, 202, 201, 196), (196, 201, 200, 195), (195, 200, 198, 193), (189, 194, 197, 192), (192, 197, 196, 191), (191, 196, 195, 190), (190, 195, 193, 188), (184, 189, 192, 187), (187, 192, 191, 186), (186, 191, 190, 185), (185, 190, 188, 183), (179, 184, 187, 182), (182, 187, 186, 181), (181, 186, 185, 180), (180, 185, 183, 178), (174, 179, 182, 177), (177, 182, 181, 176), (176, 181, 180, 175), (175, 180, 178, 173), (169, 174, 177, 172), (172, 177, 176, 171), (171, 176, 175, 170), (170, 175, 173, 168), (164, 169, 172, 167), (167, 172, 171, 166), (166, 171, 170, 165), (165, 170, 168, 163), (159, 164, 167, 162), (162, 167, 166, 161), (161, 166, 165, 160), (160, 165, 163, 158), (154, 159, 162, 157), (157, 162, 161, 156), (156, 161, 160, 155), (155, 160, 158, 153), (149, 154, 157, 152), (152, 157, 156, 151), (151, 156, 155, 150), (150, 155, 153, 148), (144, 149, 152, 147), (147, 152, 151, 146), (146, 151, 150, 145), (145, 150, 148, 143), (139, 144, 147, 142), (142, 147, 146, 141), (141, 146, 145, 140), (140, 145, 143, 138), (134, 139, 142, 137), (137, 142, 141, 136), (136, 141, 140, 135), (135, 140, 138, 133), (128, 134, 137, 130), (130, 137, 136, 131), (131, 136, 135, 132), (132, 135, 133, 129), (0, 129, 133, 2), (445, 320, 322, 447), (447, 322, 323, 446), (446, 323, 321, 444), (441, 445, 447, 443), (443, 447, 446, 442), (442, 446, 444, 440), (437, 441, 443, 439), (439, 443, 442, 438), (438, 442, 440, 436), (433, 437, 439, 435), (435, 439, 438, 434), (434, 438, 436, 432), (429, 433, 435, 431), (431, 435, 434, 430), (430, 434, 432, 428), (425, 429, 431, 427), (427, 431, 430, 426), (426, 430, 428, 424), (421, 425, 427, 423), (423, 427, 426, 422), (422, 426, 424, 420), (417, 421, 423, 419), (419, 423, 422, 418), (418, 422, 420, 416), (413, 417, 419, 415), (415, 419, 418, 414), (414, 418, 416, 412), (409, 413, 415, 411), (411, 415, 414, 410), (410, 414, 412, 408), (405, 409, 411, 407), (407, 411, 410, 406), (406, 410, 408, 404), (401, 405, 407, 403), (403, 407, 406, 402), (402, 406, 404, 400), (397, 401, 403, 399), (399, 403, 402, 398), (398, 402, 400, 396), (393, 397, 399, 395), (395, 399, 398, 394), (394, 398, 396, 392), (389, 393, 395, 391), (391, 395, 394, 390), (390, 394, 392, 388), (385, 389, 391, 387), (387, 391, 390, 386), (386, 390, 388, 384), (381, 385, 387, 383), (383, 387, 386, 382), (382, 386, 384, 380), (377, 381, 383, 379), (379, 383, 382, 378), (378, 382, 380, 376), (373, 377, 379, 375), (375, 379, 378, 374), (374, 378, 376, 372), (369, 373, 375, 371), (371, 375, 374, 370), (370, 374, 372, 368), (365, 369, 371, 367), (367, 371, 370, 366), (366, 370, 368, 364), (361, 365, 367, 363), (363, 367, 366, 362), (362, 366, 364, 360), (357, 361, 363, 359), (359, 363, 362, 358), (358, 362, 360, 356), (353, 357, 359, 355), (355, 359, 358, 354), (354, 358, 356, 352), (349, 353, 355, 351), (351, 355, 354, 350), (350, 354, 352, 348), (345, 349, 351, 347), (347, 351, 350, 346), (346, 350, 348, 344), (341, 345, 347, 343), (343, 347, 346, 342), (342, 346, 344, 340), (337, 341, 343, 339), (339, 343, 342, 338), (338, 342, 340, 336), (333, 337, 339, 335), (335, 339, 338, 334), (334, 338, 336, 332), (329, 333, 335, 331), (331, 335, 334, 330), (330, 334, 332, 328), (325, 329, 331, 327), (327, 331, 330, 326), (326, 330, 328, 324), (320, 325, 327, 322), (322, 327, 326, 323), (323, 326, 324, 321), (448, 449, 479, 478, 477, 476, 475, 474, 473, 472, 471, 470, 469, 468, 467, 466, 465, 464, 463, 462, 461, 460, 459, 458, 457, 456, 455, 454, 453, 452, 451, 450), (1190, 1187, 464, 465), (1191, 1188, 451, 452), (1192, 1189, 478, 479), (1193, 1190, 465, 466), (1194, 1191, 452, 453), (1195, 1192, 479, 449), (1196, 1193, 466, 467), (1197, 1194, 453, 454), (1198, 1196, 467, 468), (1199, 1197, 454, 455), (1200, 1198, 468, 469), (1201, 1199, 455, 456), (1202, 1200, 469, 470), (1203, 1201, 456, 457), (1204, 1202, 470, 471), (1205, 1203, 457, 458), (1206, 1204, 471, 472), (1207, 1205, 458, 459), (1208, 1206, 472, 473), (1209, 1207, 459, 460), (1210, 1208, 473, 474), (1211, 1209, 460, 461), (1212, 1210, 474, 475), (1213, 1211, 461, 462), (1214, 1195, 449, 448), (1215, 1212, 475, 476), (1216, 1213, 462, 463), (1217, 1214, 448, 450), (1186, 1215, 476, 477), (1187, 1216, 463, 464), (1188, 1217, 450, 451), (565, 560, 489, 490), (577, 565, 490, 496), (557, 552, 485, 486), (573, 557, 486, 494), (549, 544, 481, 482), (569, 549, 482, 492), (543, 537, 656, 668), (7, 488, 491, 9), (669, 657, 536, 542), (541, 535, 652, 664), (15, 507, 511, 17), (665, 653, 534, 540), (539, 533, 648, 660), (593, 585, 500, 504), (537, 499, 580, 656), (23, 523, 527, 25), (661, 649, 532, 538), (535, 531, 644, 652), (31, 541, 484, 33), (653, 645, 530, 534), (533, 529, 640, 648), (39, 501, 505, 41), (649, 641, 528, 532), (531, 527, 636, 644), (47, 517, 521, 49), (645, 637, 526, 530), (529, 525, 632, 640), (55, 533, 539, 57), (641, 633, 524, 528), (527, 523, 628, 636), (63, 493, 499, 1), (637, 629, 522, 526), (525, 521, 624, 632), (633, 625, 520, 524), (523, 519, 620, 628), (629, 621, 518, 522), (521, 517, 616, 624), (625, 617, 516, 520), (519, 515, 612, 620), (621, 613, 514, 518), (517, 513, 608, 616), (617, 609, 512, 516), (515, 511, 604, 612), (613, 605, 510, 514), (513, 509, 600, 608), (609, 601, 508, 512), (511, 507, 596, 604), (605, 597, 506, 510), (509, 505, 592, 600), (601, 593, 504, 508), (507, 503, 588, 596), (597, 589, 502, 506), (505, 501, 584, 592), (657, 581, 498, 536), (503, 497, 576, 588), (589, 577, 496, 502), (501, 495, 572, 584), (585, 573, 494, 500), (499, 493, 568, 580), (581, 569, 492, 498), (497, 491, 564, 576), (491, 488, 561, 564), (495, 487, 556, 572), (487, 484, 553, 556), (493, 483, 548, 568), (488, 543, 668, 561), (560, 669, 542, 489), (484, 541, 664, 553), (552, 665, 540, 485), (480, 539, 660, 545), (544, 661, 538, 481), (5, 543, 488, 7), (3, 537, 543, 5), (9, 491, 497, 11), (13, 503, 507, 15), (11, 497, 503, 13), (17, 511, 515, 19), (21, 519, 523, 23), (19, 515, 519, 21), (25, 527, 531, 27), (29, 535, 541, 31), (27, 531, 535, 29), (33, 484, 487, 35), (37, 495, 501, 39), (35, 487, 495, 37), (41, 505, 509, 43), (45, 513, 517, 47), (43, 509, 513, 45), (49, 521, 525, 51), (53, 529, 533, 55), (51, 525, 529, 53), (57, 539, 480, 59), (61, 483, 493, 63), (59, 480, 483, 61), (1, 499, 537, 3), (669, 560, 562, 671), (671, 562, 563, 670), (670, 563, 561, 668), (665, 552, 554, 667), (667, 554, 555, 666), (666, 555, 553, 664), (661, 544, 546, 663), (663, 546, 547, 662), (662, 547, 545, 660), (657, 669, 671, 659), (659, 671, 670, 658), (658, 670, 668, 656), (653, 665, 667, 655), (655, 667, 666, 654), (654, 666, 664, 652), (649, 661, 663, 651), (651, 663, 662, 650), (650, 662, 660, 648), (581, 657, 659, 583), (583, 659, 658, 582), (582, 658, 656, 580), (645, 653, 655, 647), (647, 655, 654, 646), (646, 654, 652, 644), (641, 649, 651, 643), (643, 651, 650, 642), (642, 650, 648, 640), (637, 645, 647, 639), (639, 647, 646, 638), (638, 646, 644, 636), (633, 641, 643, 635), (635, 643, 642, 634), (634, 642, 640, 632), (629, 637, 639, 631), (631, 639, 638, 630), (630, 638, 636, 628), (625, 633, 635, 627), (627, 635, 634, 626), (626, 634, 632, 624), (621, 629, 631, 623), (623, 631, 630, 622), (622, 630, 628, 620), (617, 625, 627, 619), (619, 627, 626, 618), (618, 626, 624, 616), (613, 621, 623, 615), (615, 623, 622, 614), (614, 622, 620, 612), (609, 617, 619, 611), (611, 619, 618, 610), (610, 618, 616, 608), (605, 613, 615, 607), (607, 615, 614, 606), (606, 614, 612, 604), (601, 609, 611, 603), (603, 611, 610, 602), (602, 610, 608, 600), (597, 605, 607, 599), (599, 607, 606, 598), (598, 606, 604, 596), (593, 601, 603, 595), (595, 603, 602, 594), (594, 602, 600, 592), (589, 597, 599, 591), (591, 599, 598, 590), (590, 598, 596, 588), (585, 593, 595, 587), (587, 595, 594, 586), (586, 594, 592, 584), (577, 589, 591, 579), (579, 591, 590, 578), (578, 590, 588, 576), (573, 585, 587, 575), (575, 587, 586, 574), (574, 586, 584, 572), (569, 581, 583, 571), (571, 583, 582, 570), (570, 582, 580, 568), (565, 577, 579, 567), (567, 579, 578, 566), (566, 578, 576, 564), (557, 573, 575, 559), (559, 575, 574, 558), (558, 574, 572, 556), (549, 569, 571, 551), (551, 571, 570, 550), (550, 570, 568, 548), (560, 565, 567, 562), (562, 567, 566, 563), (563, 566, 564, 561), (552, 557, 559, 554), (554, 559, 558, 555), (555, 558, 556, 553), (544, 549, 551, 546), (546, 551, 550, 547), (547, 550, 548, 545), (483, 480, 545, 548), (1145, 1144, 678, 679), (1185, 1152, 686, 1154), (1146, 1145, 679, 680), (1139, 928, 673), (672, 1153, 687), (1147, 1146, 680, 681), (1140, 1139, 673, 674), (1148, 1147, 681, 682), (1141, 1140, 674, 675), (1149, 1148, 682, 683), (1142, 1141, 675, 676), (1150, 1149, 683, 684), (1143, 1142, 676, 677), (1151, 1150, 684, 685), (1144, 1143, 677, 678), (1152, 1151, 685, 686), (678, 677, 692, 693), (686, 685, 700, 701), (679, 678, 693, 694), (1154, 686, 701, 1155), (680, 679, 694, 695), (673, 928, 688), (672, 687, 702), (681, 680, 695, 696), (674, 673, 688, 689), (682, 681, 696, 697), (675, 674, 689, 690), (683, 682, 697, 698), (676, 675, 690, 691), (684, 683, 698, 699), (677, 676, 691, 692), (685, 684, 699, 700), (697, 696, 711, 712), (690, 689, 704, 705), (698, 697, 712, 713), (691, 690, 705, 706), (699, 698, 713, 714), (692, 691, 706, 707), (700, 699, 714, 715), (693, 692, 707, 708), (701, 700, 715, 716), (694, 693, 708, 709), (1155, 701, 716, 1156), (695, 694, 709, 710), (688, 928, 703), (672, 702, 717), (696, 695, 710, 711), (689, 688, 703, 704), (716, 715, 730, 731), (709, 708, 723, 724), (1156, 716, 731, 1157), (710, 709, 724, 725), (703, 928, 718), (672, 717, 732), (711, 710, 725, 726), (704, 703, 718, 719), (712, 711, 726, 727), (705, 704, 719, 720), (713, 712, 727, 728), (706, 705, 720, 721), (714, 713, 728, 729), (707, 706, 721, 722), (715, 714, 729, 730), (708, 707, 722, 723), (720, 719, 734, 735), (728, 727, 742, 743), (721, 720, 735, 736), (729, 728, 743, 744), (722, 721, 736, 737), (730, 729, 744, 745), (723, 722, 737, 738), (731, 730, 745, 746), (724, 723, 738, 739), (1157, 731, 746, 1158), (725, 724, 739, 740), (718, 928, 733), (672, 732, 747), (726, 725, 740, 741), (719, 718, 733, 734), (727, 726, 741, 742), (739, 738, 753, 754), (1158, 746, 761, 1159), (740, 739, 754, 755), (733, 928, 748), (672, 747, 762), (741, 740, 755, 756), (734, 733, 748, 749), (742, 741, 756, 757), (735, 734, 749, 750), (743, 742, 757, 758), (736, 735, 750, 751), (744, 743, 758, 759), (737, 736, 751, 752), (745, 744, 759, 760), (738, 737, 752, 753), (746, 745, 760, 761), (758, 757, 772, 773), (751, 750, 765, 766), (759, 758, 773, 774), (752, 751, 766, 767), (760, 759, 774, 775), (753, 752, 767, 768), (761, 760, 775, 776), (754, 753, 768, 769), (1159, 761, 776, 1160), (755, 754, 769, 770), (748, 928, 763), (672, 762, 777), (756, 755, 770, 771), (749, 748, 763, 764), (757, 756, 771, 772), (750, 749, 764, 765), (1160, 776, 791, 1161), (770, 769, 784, 785), (763, 928, 778), (672, 777, 792), (771, 770, 785, 786), (764, 763, 778, 779), (772, 771, 786, 787), (765, 764, 779, 780), (773, 772, 787, 788), (766, 765, 780, 781), (774, 773, 788, 789), (767, 766, 781, 782), (775, 774, 789, 790), (768, 767, 782, 783), (776, 775, 790, 791), (769, 768, 783, 784), (789, 788, 803, 804), (782, 781, 796, 797), (790, 789, 804, 805), (783, 782, 797, 798), (791, 790, 805, 806), (784, 783, 798, 799), (1161, 791, 806, 1162), (785, 784, 799, 800), (778, 928, 793), (672, 792, 807), (786, 785, 800, 801), (779, 778, 793, 794), (787, 786, 801, 802), (780, 779, 794, 795), (788, 787, 802, 803), (781, 780, 795, 796), (793, 928, 808), (672, 807, 822), (801, 800, 815, 816), (794, 793, 808, 809), (802, 801, 816, 817), (795, 794, 809, 810), (803, 802, 817, 818), (796, 795, 810, 811), (804, 803, 818, 819), (797, 796, 811, 812), (805, 804, 819, 820), (798, 797, 812, 813), (806, 805, 820, 821), (799, 798, 813, 814), (1162, 806, 821, 1163), (800, 799, 814, 815), (812, 811, 826, 827), (820, 819, 834, 835), (813, 812, 827, 828), (821, 820, 835, 836), (814, 813, 828, 829), (1163, 821, 836, 1164), (815, 814, 829, 830), (808, 928, 823), (672, 822, 837), (816, 815, 830, 831), (809, 808, 823, 824), (817, 816, 831, 832), (810, 809, 824, 825), (818, 817, 832, 833), (811, 810, 825, 826), (819, 818, 833, 834), (831, 830, 845, 846), (824, 823, 838, 839), (832, 831, 846, 847), (825, 824, 839, 840), (833, 832, 847, 848), (826, 825, 840, 841), (834, 833, 848, 849), (827, 826, 841, 842), (835, 834, 849, 850), (828, 827, 842, 843), (836, 835, 850, 851), (829, 828, 843, 844), (1164, 836, 851, 1165), (830, 829, 844, 845), (823, 928, 838), (672, 837, 852), (850, 849, 864, 865), (843, 842, 857, 858), (851, 850, 865, 866), (844, 843, 858, 859), (1165, 851, 866, 1166), (845, 844, 859, 860), (838, 928, 853), (672, 852, 867), (846, 845, 860, 861), (839, 838, 853, 854), (847, 846, 861, 862), (840, 839, 854, 855), (848, 847, 862, 863), (841, 840, 855, 856), (849, 848, 863, 864), (842, 841, 856, 857), (854, 853, 868, 869), (862, 861, 876, 877), (855, 854, 869, 870), (863, 862, 877, 878), (856, 855, 870, 871), (864, 863, 878, 879), (857, 856, 871, 872), (865, 864, 879, 880), (858, 857, 872, 873), (866, 865, 880, 881), (859, 858, 873, 874), (1166, 866, 881, 1167), (860, 859, 874, 875), (853, 928, 868), (672, 867, 882), (861, 860, 875, 876), (873, 872, 887, 888), (881, 880, 895, 896), (874, 873, 888, 889), (1167, 881, 896, 1168), (875, 874, 889, 890), (868, 928, 883), (672, 882, 897), (876, 875, 890, 891), (869, 868, 883, 884), (877, 876, 891, 892), (870, 869, 884, 885), (878, 877, 892, 893), (871, 870, 885, 886), (879, 878, 893, 894), (872, 871, 886, 887), (880, 879, 894, 895), (892, 891, 906, 907), (885, 884, 899, 900), (893, 892, 907, 908), (886, 885, 900, 901), (894, 893, 908, 909), (887, 886, 901, 902), (895, 894, 909, 910), (888, 887, 902, 903), (896, 895, 910, 911), (889, 888, 903, 904), (1168, 896, 911, 1169), (890, 889, 904, 905), (883, 928, 898), (672, 897, 912), (891, 890, 905, 906), (884, 883, 898, 899), (911, 910, 925, 926), (904, 903, 918, 919), (1169, 911, 926, 1170), (905, 904, 919, 920), (898, 928, 913), (672, 912, 927), (906, 905, 920, 921), (899, 898, 913, 914), (907, 906, 921, 922), (900, 899, 914, 915), (908, 907, 922, 923), (901, 900, 915, 916), (909, 908, 923, 924), (902, 901, 916, 917), (910, 909, 924, 925), (903, 902, 917, 918), (923, 922, 938, 939), (916, 915, 931, 932), (924, 923, 939, 940), (917, 916, 932, 933), (925, 924, 940, 941), (918, 917, 933, 934), (926, 925, 941, 942), (919, 918, 934, 935), (1170, 926, 942, 1171), (920, 919, 935, 936), (913, 928, 929), (672, 927, 943), (921, 920, 936, 937), (914, 913, 929, 930), (922, 921, 937, 938), (915, 914, 930, 931), (1171, 942, 957, 1172), (936, 935, 950, 951), (929, 928, 944), (672, 943, 958), (937, 936, 951, 952), (930, 929, 944, 945), (938, 937, 952, 953), (931, 930, 945, 946), (939, 938, 953, 954), (932, 931, 946, 947), (940, 939, 954, 955), (933, 932, 947, 948), (941, 940, 955, 956), (934, 933, 948, 949), (942, 941, 956, 957), (935, 934, 949, 950), (947, 946, 961, 962), (955, 954, 969, 970), (948, 947, 962, 963), (956, 955, 970, 971), (949, 948, 963, 964), (957, 956, 971, 972), (950, 949, 964, 965), (1172, 957, 972, 1173), (951, 950, 965, 966), (944, 928, 959), (672, 958, 973), (952, 951, 966, 967), (945, 944, 959, 960), (953, 952, 967, 968), (946, 945, 960, 961), (954, 953, 968, 969), (966, 965, 980, 981), (959, 928, 974), (672, 973, 988), (967, 966, 981, 982), (960, 959, 974, 975), (968, 967, 982, 983), (961, 960, 975, 976), (969, 968, 983, 984), (962, 961, 976, 977), (970, 969, 984, 985), (963, 962, 977, 978), (971, 970, 985, 986), (964, 963, 978, 979), (972, 971, 986, 987), (965, 964, 979, 980), (1173, 972, 987, 1174), (985, 984, 999, 1000), (978, 977, 992, 993), (986, 985, 1000, 1001), (979, 978, 993, 994), (987, 986, 1001, 1002), (980, 979, 994, 995), (1174, 987, 1002, 1175), (981, 980, 995, 996), (974, 928, 989), (672, 988, 1003), (982, 981, 996, 997), (975, 974, 989, 990), (983, 982, 997, 998), (976, 975, 990, 991), (984, 983, 998, 999), (977, 976, 991, 992), (989, 928, 1004), (672, 1003, 1018), (997, 996, 1011, 1012), (990, 989, 1004, 1005), (998, 997, 1012, 1013), (991, 990, 1005, 1006), (999, 998, 1013, 1014), (992, 991, 1006, 1007), (1000, 999, 1014, 1015), (993, 992, 1007, 1008), (1001, 1000, 1015, 1016), (994, 993, 1008, 1009), (1002, 1001, 1016, 1017), (995, 994, 1009, 1010), (1175, 1002, 1017, 1176), (996, 995, 1010, 1011), (1008, 1007, 1022, 1023), (1016, 1015, 1030, 1031), (1009, 1008, 1023, 1024), (1017, 1016, 1031, 1032), (1010, 1009, 1024, 1025), (1176, 1017, 1032, 1177), (1011, 1010, 1025, 1026), (1004, 928, 1019), (672, 1018, 1033), (1012, 1011, 1026, 1027), (1005, 1004, 1019, 1020), (1013, 1012, 1027, 1028), (1006, 1005, 1020, 1021), (1014, 1013, 1028, 1029), (1007, 1006, 1021, 1022), (1015, 1014, 1029, 1030), (1027, 1026, 1041, 1042), (1020, 1019, 1034, 1035), (1028, 1027, 1042, 1043), (1021, 1020, 1035, 1036), (1029, 1028, 1043, 1044), (1022, 1021, 1036, 1037), (1030, 1029, 1044, 1045), (1023, 1022, 1037, 1038), (1031, 1030, 1045, 1046), (1024, 1023, 1038, 1039), (1032, 1031, 1046, 1047), (1025, 1024, 1039, 1040), (1177, 1032, 1047, 1178), (1026, 1025, 1040, 1041), (1019, 928, 1034), (672, 1033, 1048), (1046, 1045, 1060, 1061), (1039, 1038, 1053, 1054), (1047, 1046, 1061, 1062), (1040, 1039, 1054, 1055), (1178, 1047, 1062, 1179), (1041, 1040, 1055, 1056), (1034, 928, 1049), (672, 1048, 1063), (1042, 1041, 1056, 1057), (1035, 1034, 1049, 1050), (1043, 1042, 1057, 1058), (1036, 1035, 1050, 1051), (1044, 1043, 1058, 1059), (1037, 1036, 1051, 1052), (1045, 1044, 1059, 1060), (1038, 1037, 1052, 1053), (1058, 1057, 1072, 1073), (1051, 1050, 1065, 1066), (1059, 1058, 1073, 1074), (1052, 1051, 1066, 1067), (1060, 1059, 1074, 1075), (1053, 1052, 1067, 1068), (1061, 1060, 1075, 1076), (1054, 1053, 1068, 1069), (1062, 1061, 1076, 1077), (1055, 1054, 1069, 1070), (1179, 1062, 1077, 1180), (1056, 1055, 1070, 1071), (1049, 928, 1064), (672, 1063, 1078), (1057, 1056, 1071, 1072), (1050, 1049, 1064, 1065), (1077, 1076, 1091, 1092), (1070, 1069, 1084, 1085), (1180, 1077, 1092, 1181), (1071, 1070, 1085, 1086), (1064, 928, 1079), (672, 1078, 1093), (1072, 1071, 1086, 1087), (1065, 1064, 1079, 1080), (1073, 1072, 1087, 1088), (1066, 1065, 1080, 1081), (1074, 1073, 1088, 1089), (1067, 1066, 1081, 1082), (1075, 1074, 1089, 1090), (1068, 1067, 1082, 1083), (1076, 1075, 1090, 1091), (1069, 1068, 1083, 1084), (1081, 1080, 1095, 1096), (1089, 1088, 1103, 1104), (1082, 1081, 1096, 1097), (1090, 1089, 1104, 1105), (1083, 1082, 1097, 1098), (1091, 1090, 1105, 1106), (1084, 1083, 1098, 1099), (1092, 1091, 1106, 1107), (1085, 1084, 1099, 1100), (1181, 1092, 1107, 1182), (1086, 1085, 1100, 1101), (1079, 928, 1094), (672, 1093, 1108), (1087, 1086, 1101, 1102), (1080, 1079, 1094, 1095), (1088, 1087, 1102, 1103), (1100, 1099, 1114, 1115), (1182, 1107, 1122, 1183), (1101, 1100, 1115, 1116), (1094, 928, 1109), (672, 1108, 1123), (1102, 1101, 1116, 1117), (1095, 1094, 1109, 1110), (1103, 1102, 1117, 1118), (1096, 1095, 1110, 1111), (1104, 1103, 1118, 1119), (1097, 1096, 1111, 1112), (1105, 1104, 1119, 1120), (1098, 1097, 1112, 1113), (1106, 1105, 1120, 1121), (1099, 1098, 1113, 1114), (1107, 1106, 1121, 1122), (1119, 1118, 1133, 1134), (1112, 1111, 1126, 1127), (1120, 1119, 1134, 1135), (1113, 1112, 1127, 1128), (1121, 1120, 1135, 1136), (1114, 1113, 1128, 1129), (1122, 1121, 1136, 1137), (1115, 1114, 1129, 1130), (1183, 1122, 1137, 1184), (1116, 1115, 1130, 1131), (1109, 928, 1124), (672, 1123, 1138), (1117, 1116, 1131, 1132), (1110, 1109, 1124, 1125), (1118, 1117, 1132, 1133), (1111, 1110, 1125, 1126), (1184, 1137, 1152, 1185), (1131, 1130, 1145, 1146), (1124, 928, 1139), (672, 1138, 1153), (1132, 1131, 1146, 1147), (1125, 1124, 1139, 1140), (1133, 1132, 1147, 1148), (1126, 1125, 1140, 1141), (1134, 1133, 1148, 1149), (1127, 1126, 1141, 1142), (1135, 1134, 1149, 1150), (1128, 1127, 1142, 1143), (1136, 1135, 1150, 1151), (1129, 1128, 1143, 1144), (1137, 1136, 1151, 1152), (1130, 1129, 1144, 1145), (1138, 1184, 1185, 1153), (1123, 1183, 1184, 1138), (1108, 1182, 1183, 1123), (1093, 1181, 1182, 1108), (1078, 1180, 1181, 1093), (1063, 1179, 1180, 1078), (1048, 1178, 1179, 1063), (1033, 1177, 1178, 1048), (1018, 1176, 1177, 1033), (1003, 1175, 1176, 1018), (988, 1174, 1175, 1003), (973, 1173, 1174, 988), (958, 1172, 1173, 973), (943, 1171, 1172, 958), (927, 1170, 1171, 943), (912, 1169, 1170, 927), (897, 1168, 1169, 912), (882, 1167, 1168, 897), (867, 1166, 1167, 882), (852, 1165, 1166, 867), (837, 1164, 1165, 852), (822, 1163, 1164, 837), (807, 1162, 1163, 822), (792, 1161, 1162, 807), (777, 1160, 1161, 792), (762, 1159, 1160, 777), (747, 1158, 1159, 762), (732, 1157, 1158, 747), (717, 1156, 1157, 732), (702, 1155, 1156, 717), (687, 1154, 1155, 702), (1153, 1185, 1154, 687), (489, 542, 1217, 1188), (485, 540, 1216, 1187), (481, 538, 1215, 1186), (542, 536, 1214, 1217), (540, 534, 1213, 1216), (538, 532, 1212, 1215), (536, 498, 1195, 1214), (534, 530, 1211, 1213), (532, 528, 1210, 1212), (530, 526, 1209, 1211), (528, 524, 1208, 1210), (526, 522, 1207, 1209), (524, 520, 1206, 1208), (522, 518, 1205, 1207), (520, 516, 1204, 1206), (518, 514, 1203, 1205), (516, 512, 1202, 1204), (514, 510, 1201, 1203), (512, 508, 1200, 1202), (510, 506, 1199, 1201), (508, 504, 1198, 1200), (506, 502, 1197, 1199), (504, 500, 1196, 1198), (502, 496, 1194, 1197), (500, 494, 1193, 1196), (498, 492, 1192, 1195), (496, 490, 1191, 1194), (494, 486, 1190, 1193), (492, 482, 1189, 1192), (490, 489, 1188, 1191), (486, 485, 1187, 1190), (482, 481, 1186, 1189), (95, 319, 318, 94), (94, 318, 317, 93), (93, 317, 316, 92), (92, 316, 315, 91), (91, 315, 314, 90), (90, 314, 313, 89), (89, 313, 312, 88), (88, 312, 311, 87), (87, 311, 310, 86), (86, 310, 309, 85), (85, 309, 308, 84), (84, 308, 307, 83), (83, 307, 306, 82), (82, 306, 305, 81), (81, 305, 304, 80), (80, 304, 303, 79), (79, 303, 302, 78), (78, 302, 301, 77), (77, 301, 300, 76), (76, 300, 299, 75), (75, 299, 298, 74), (74, 298, 297, 73), (73, 297, 296, 72), (72, 296, 295, 71), (71, 295, 294, 70), (70, 294, 293, 69), (69, 293, 292, 68), (68, 292, 291, 67), (67, 291, 290, 66), (66, 290, 289, 65), (65, 289, 288, 64), (64, 288, 319, 95), (319, 445, 441, 318), (318, 441, 437, 317), (317, 437, 433, 316), (316, 433, 429, 315), (315, 429, 425, 314), (314, 425, 421, 313), (313, 421, 417, 312), (312, 417, 413, 311), (311, 413, 409, 310), (310, 409, 405, 309), (309, 405, 401, 308), (308, 401, 397, 307), (307, 397, 393, 306), (306, 393, 389, 305), (305, 389, 385, 304), (304, 385, 381, 303), (303, 381, 377, 302), (302, 377, 373, 301), (301, 373, 369, 300), (300, 369, 365, 299), (299, 365, 361, 298), (298, 361, 357, 297), (297, 357, 353, 296), (296, 353, 349, 295), (295, 349, 345, 294), (294, 345, 341, 293), (293, 341, 337, 292), (292, 337, 333, 291), (291, 333, 329, 290), (290, 329, 325, 289), (289, 325, 320, 288), (288, 320, 445, 319), (96, 1, 3, 97), (97, 3, 5, 98), (98, 5, 7, 99), (99, 7, 9, 100), (100, 9, 11, 101), (101, 11, 13, 102), (102, 13, 15, 103), (103, 15, 17, 104), (104, 17, 19, 105), (105, 19, 21, 106), (106, 21, 23, 107), (107, 23, 25, 108), (108, 25, 27, 109), (109, 27, 29, 110), (110, 29, 31, 111), (111, 31, 33, 112), (112, 33, 35, 113), (113, 35, 37, 114), (114, 37, 39, 115), (115, 39, 41, 116), (116, 41, 43, 117), (117, 43, 45, 118), (118, 45, 47, 119), (119, 47, 49, 120), (120, 49, 51, 121), (121, 51, 53, 122), (122, 53, 55, 123), (123, 55, 57, 124), (124, 57, 59, 125), (125, 59, 61, 126), (126, 61, 63, 127), (127, 63, 1, 96)])
me_cylinder.polygons.foreach_set('use_smooth', [True] * 1218)
me_cylinder.use_remesh_preserve_volume = False
me_cylinder.use_remesh_preserve_attributes = False
me_cylinder.use_mirror_vertex_groups = False
me_cylinder.update()

# ---- objects
ob_pawn = bpy.data.objects.new('Pawn', me_cylinder)
ob_lamp = bpy.data.objects.new('Lamp', light_lamp)
ob_camera = bpy.data.objects.new('Camera', cam_camera)

# ---- transforms, parenting, visibility, modifiers, constraints
ob_pawn.location = (0.0, 0.0, 1.0)
ob_pawn.lineart.crease_threshold = 0.0
ob_lamp.location = (4.076, 1.005, 5.904)
ob_lamp.rotation_euler = (0.6503, 0.05522, 1.866)
ob_lamp.lock_rotations_4d = False
ob_lamp.empty_display_type = 'ARROWS'
ob_lamp.color = (0.0, 0.0, 0.0, 0.0)
ob_lamp.lineart.crease_threshold = 0.0
ob_camera.location = (7.481, -6.508, 5.344)
ob_camera.rotation_euler = (1.109, 0.0, 0.8149)
ob_camera.lock_rotations_4d = False
ob_camera.empty_display_type = 'ARROWS'
ob_camera.color = (0.0, 0.0, 0.0, 0.0)
ob_camera.display_type = 'WIRE'
ob_camera.lineart.crease_threshold = 0.0

# ---- collection membership
col_collection_1.objects.link(ob_pawn)
col_collection_1.objects.link(ob_lamp)
col_collection_1.objects.link(ob_camera)

# ---- scene / render settings (as saved in the file)
scene.camera = ob_camera
scene.frame_start = 1; scene.frame_end = 250; scene.frame_set(1)
scene.render.engine = 'BLENDER_EEVEE_NEXT'
scene.render.resolution_percentage = 50
scene.render.dither_intensity = 0.0
scene.cycles.use_denoising = False
scene.cycles.samples = 128
scene.cycles.sampling_pattern = 'TABULATED_SOBOL'
scene.cycles.use_adaptive_sampling = False
scene.cycles.use_light_tree = False
scene.cycles.blur_glossy = 0.0
scene.cycles.sample_clamp_indirect = 0.0
scene.view_settings.view_transform = 'Standard'
bpy.context.view_layer.update()
